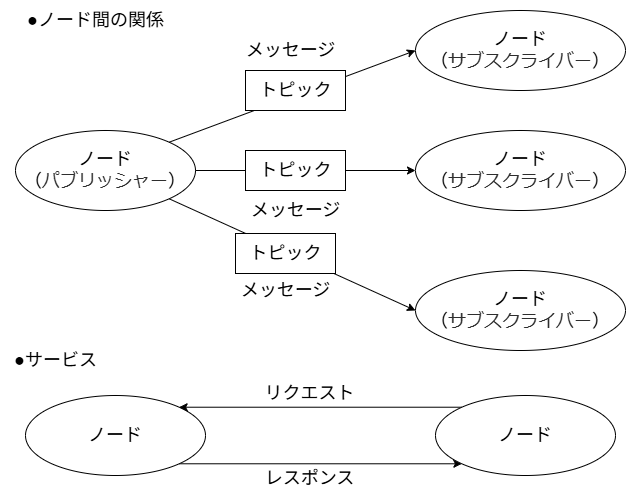

The diagram above was exported from draw.io. Its source (the exported page's mxGraphModel, read from the mxfile embedded in the PNG):
<mxGraphModel dx="1027" dy="548" grid="1" gridSize="10" guides="1" tooltips="1" connect="1" arrows="1" fold="1" page="1" pageScale="1" pageWidth="827" pageHeight="1169" background="#FFFFFF" math="0" shadow="0">
  <root>
    <mxCell id="0" />
    <mxCell id="1" parent="0" />
    <mxCell id="90" style="edgeStyle=none;html=1;exitX=1;exitY=1;exitDx=0;exitDy=0;entryX=0;entryY=0.5;entryDx=0;entryDy=0;" edge="1" parent="1" source="82" target="89">
      <mxGeometry relative="1" as="geometry" />
    </mxCell>
    <mxCell id="82" value="&lt;font style=&quot;font-size: 18px;&quot;&gt;ノード&lt;/font&gt;&lt;div&gt;&lt;font style=&quot;font-size: 18px;&quot;&gt;&lt;font style=&quot;&quot;&gt;（&lt;/font&gt;&lt;span style=&quot;color: rgba(0, 0, 0, 0.82); font-family: -apple-system, BlinkMacSystemFont, &amp;quot;Hiragino Kaku Gothic ProN&amp;quot;, &amp;quot;Hiragino Sans&amp;quot;, Meiryo, sans-serif, &amp;quot;Segoe UI Emoji&amp;quot;; text-align: left; background-color: transparent;&quot;&gt;パブリッシャー&lt;/span&gt;&lt;span style=&quot;background-color: transparent;&quot;&gt;）&lt;/span&gt;&lt;/font&gt;&lt;/div&gt;" style="ellipse;whiteSpace=wrap;html=1;" vertex="1" parent="1">
      <mxGeometry x="60" y="160" width="180" height="80" as="geometry" />
    </mxCell>
    <mxCell id="84" value="&lt;font style=&quot;font-size: 18px;&quot;&gt;ノード&lt;/font&gt;&lt;div style=&quot;text-align: left;&quot;&gt;&lt;font style=&quot;font-size: 18px;&quot;&gt;&lt;font style=&quot;&quot;&gt;（&lt;font face=&quot;-apple-system, BlinkMacSystemFont, Hiragino Kaku Gothic ProN, Hiragino Sans, Meiryo, sans-serif, Segoe UI Emoji&quot; color=&quot;rgba(0, 0, 0, 0.82)&quot;&gt;サブスクライバー&lt;/font&gt;&lt;/font&gt;&lt;span style=&quot;background-color: transparent;&quot;&gt;）&lt;/span&gt;&lt;/font&gt;&lt;/div&gt;" style="ellipse;whiteSpace=wrap;html=1;" vertex="1" parent="1">
      <mxGeometry x="460" y="160" width="210" height="80" as="geometry" />
    </mxCell>
    <mxCell id="89" value="&lt;font style=&quot;font-size: 18px;&quot;&gt;ノード&lt;/font&gt;&lt;div style=&quot;text-align: left;&quot;&gt;&lt;font style=&quot;font-size: 18px;&quot;&gt;&lt;font style=&quot;&quot;&gt;（&lt;font face=&quot;-apple-system, BlinkMacSystemFont, Hiragino Kaku Gothic ProN, Hiragino Sans, Meiryo, sans-serif, Segoe UI Emoji&quot; color=&quot;rgba(0, 0, 0, 0.82)&quot;&gt;サブスクライバー&lt;/font&gt;&lt;/font&gt;&lt;span style=&quot;background-color: transparent;&quot;&gt;）&lt;/span&gt;&lt;/font&gt;&lt;/div&gt;" style="ellipse;whiteSpace=wrap;html=1;" vertex="1" parent="1">
      <mxGeometry x="460" y="300" width="210" height="80" as="geometry" />
    </mxCell>
    <mxCell id="91" value="&lt;font style=&quot;font-size: 18px;&quot;&gt;トピック&lt;/font&gt;" style="text;html=1;align=center;verticalAlign=middle;resizable=0;points=[];autosize=1;fillColor=#FFFFFF;strokeColor=default;" vertex="1" parent="1">
      <mxGeometry x="280" y="263" width="100" height="40" as="geometry" />
    </mxCell>
    <mxCell id="92" value="&lt;font style=&quot;font-size: 18px;&quot;&gt;ノード&lt;/font&gt;&lt;div style=&quot;text-align: left;&quot;&gt;&lt;font style=&quot;font-size: 18px;&quot;&gt;&lt;font style=&quot;&quot;&gt;（&lt;font face=&quot;-apple-system, BlinkMacSystemFont, Hiragino Kaku Gothic ProN, Hiragino Sans, Meiryo, sans-serif, Segoe UI Emoji&quot; color=&quot;rgba(0, 0, 0, 0.82)&quot;&gt;サブスクライバー&lt;/font&gt;&lt;/font&gt;&lt;span style=&quot;background-color: transparent;&quot;&gt;）&lt;/span&gt;&lt;/font&gt;&lt;/div&gt;" style="ellipse;whiteSpace=wrap;html=1;" vertex="1" parent="1">
      <mxGeometry x="460" y="40" width="210" height="80" as="geometry" />
    </mxCell>
    <mxCell id="100" style="edgeStyle=none;html=1;exitX=1;exitY=1;exitDx=0;exitDy=0;entryX=0;entryY=1;entryDx=0;entryDy=0;" edge="1" parent="1" source="96" target="98">
      <mxGeometry relative="1" as="geometry" />
    </mxCell>
    <mxCell id="96" value="&lt;font style=&quot;font-size: 18px;&quot;&gt;ノード&lt;/font&gt;" style="ellipse;whiteSpace=wrap;html=1;" vertex="1" parent="1">
      <mxGeometry x="70" y="425" width="180" height="80" as="geometry" />
    </mxCell>
    <mxCell id="99" style="edgeStyle=none;html=1;exitX=0;exitY=0;exitDx=0;exitDy=0;entryX=1;entryY=0;entryDx=0;entryDy=0;" edge="1" parent="1" source="98" target="96">
      <mxGeometry relative="1" as="geometry" />
    </mxCell>
    <mxCell id="98" value="&lt;font style=&quot;font-size: 18px;&quot;&gt;ノード&lt;/font&gt;" style="ellipse;whiteSpace=wrap;html=1;" vertex="1" parent="1">
      <mxGeometry x="480" y="425" width="180" height="80" as="geometry" />
    </mxCell>
    <mxCell id="101" value="&lt;span style=&quot;font-size: 18px;&quot;&gt;●サービス&lt;/span&gt;" style="text;html=1;align=center;verticalAlign=middle;resizable=0;points=[];autosize=1;strokeColor=none;fillColor=none;" vertex="1" parent="1">
      <mxGeometry x="45" y="370" width="110" height="40" as="geometry" />
    </mxCell>
    <mxCell id="102" value="&lt;font style=&quot;font-size: 18px;&quot;&gt;リクエスト&lt;/font&gt;" style="text;html=1;align=center;verticalAlign=middle;resizable=0;points=[];autosize=1;strokeColor=none;fillColor=none;" vertex="1" parent="1">
      <mxGeometry x="299" y="403" width="110" height="40" as="geometry" />
    </mxCell>
    <mxCell id="103" value="&lt;font style=&quot;font-size: 18px;&quot;&gt;レスポンス&lt;/font&gt;" style="text;html=1;align=center;verticalAlign=middle;resizable=0;points=[];autosize=1;strokeColor=none;fillColor=none;" vertex="1" parent="1">
      <mxGeometry x="299" y="488" width="110" height="40" as="geometry" />
    </mxCell>
    <mxCell id="106" value="&lt;span style=&quot;font-size: 18px;&quot;&gt;●ノード間の関係&lt;/span&gt;" style="text;html=1;align=center;verticalAlign=middle;resizable=0;points=[];autosize=1;strokeColor=none;fillColor=none;" vertex="1" parent="1">
      <mxGeometry x="60" y="30" width="160" height="40" as="geometry" />
    </mxCell>
    <mxCell id="109" value="" style="edgeStyle=none;html=1;exitX=1;exitY=0.5;exitDx=0;exitDy=0;" edge="1" parent="1" source="82" target="84">
      <mxGeometry relative="1" as="geometry">
        <mxPoint x="240" y="200" as="sourcePoint" />
        <mxPoint x="460" y="200" as="targetPoint" />
      </mxGeometry>
    </mxCell>
    <mxCell id="108" value="&lt;font style=&quot;font-size: 18px;&quot;&gt;トピック&lt;/font&gt;" style="text;html=1;align=center;verticalAlign=middle;resizable=0;points=[];autosize=1;fillColor=#FFFFFF;strokeColor=default;" vertex="1" parent="1">
      <mxGeometry x="290" y="180" width="100" height="40" as="geometry" />
    </mxCell>
    <mxCell id="111" value="" style="edgeStyle=none;html=1;exitX=1;exitY=0;exitDx=0;exitDy=0;entryX=0;entryY=0.5;entryDx=0;entryDy=0;" edge="1" parent="1" source="82" target="92">
      <mxGeometry relative="1" as="geometry">
        <mxPoint x="214" y="172" as="sourcePoint" />
        <mxPoint x="460" y="80" as="targetPoint" />
      </mxGeometry>
    </mxCell>
    <mxCell id="110" value="&lt;font style=&quot;font-size: 18px;&quot;&gt;トピック&lt;/font&gt;" style="text;html=1;align=center;verticalAlign=middle;resizable=0;points=[];autosize=1;fillColor=#FFFFFF;strokeColor=default;" vertex="1" parent="1">
      <mxGeometry x="290" y="100" width="100" height="40" as="geometry" />
    </mxCell>
    <mxCell id="114" value="&lt;span style=&quot;font-size: 18px;&quot;&gt;メッセージ&lt;/span&gt;" style="text;html=1;align=center;verticalAlign=middle;resizable=0;points=[];autosize=1;strokeColor=none;fillColor=none;" vertex="1" parent="1">
      <mxGeometry x="275" y="300" width="110" height="40" as="geometry" />
    </mxCell>
    <mxCell id="116" value="&lt;span style=&quot;font-size: 18px;&quot;&gt;メッセージ&lt;/span&gt;" style="text;html=1;align=center;verticalAlign=middle;resizable=0;points=[];autosize=1;strokeColor=none;fillColor=none;" vertex="1" parent="1">
      <mxGeometry x="285" y="220" width="110" height="40" as="geometry" />
    </mxCell>
    <mxCell id="117" value="&lt;span style=&quot;font-size: 18px;&quot;&gt;メッセージ&lt;/span&gt;" style="text;html=1;align=center;verticalAlign=middle;resizable=0;points=[];autosize=1;strokeColor=none;fillColor=none;" vertex="1" parent="1">
      <mxGeometry x="280" y="60" width="110" height="40" as="geometry" />
    </mxCell>
  </root>
</mxGraphModel>